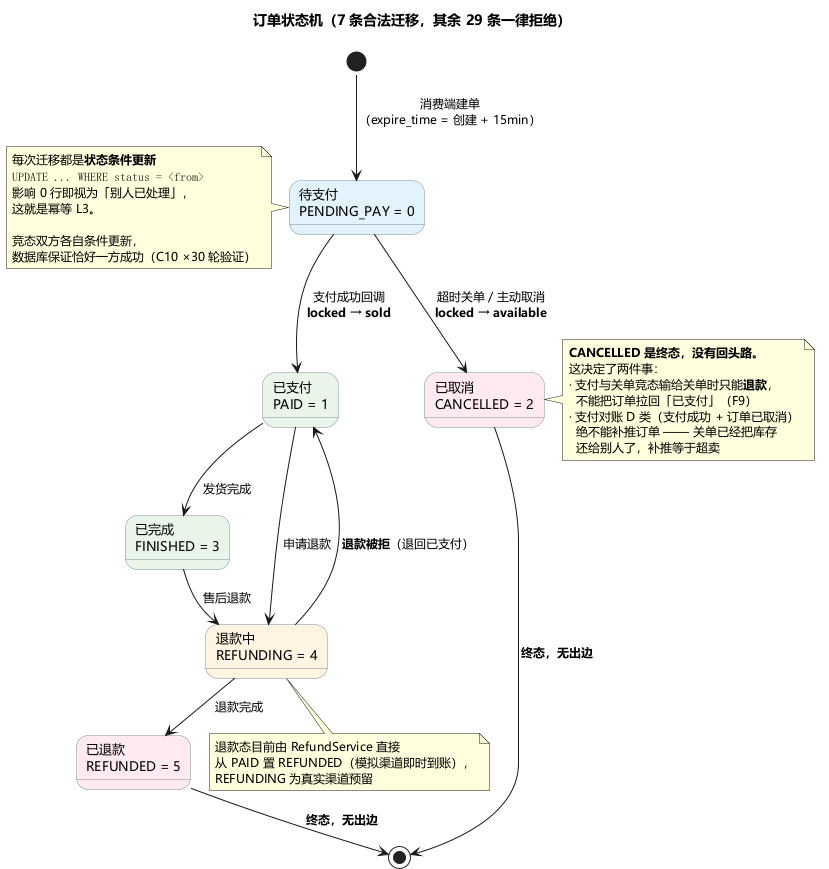

The diagram above was rendered by PlantUML. Its source (embedded in the PNG):
@startuml 06-订单状态机
' ============================================================================
' 订单状态机 —— 对应 OrderStateMachine，与 OrderStateMachineTest 穷举的 6×6 一致
' 7 条合法迁移、29 条拒绝。
' ============================================================================
!pragma layout smetana

skinparam defaultFontName Microsoft YaHei
skinparam defaultFontSize 12
skinparam shadowing false
skinparam state {
  BorderColor #78909C
  BackgroundColor #FFFFFF
  FontSize 13
}

title 订单状态机（7 条合法迁移，其余 29 条一律拒绝）

state "待支付\nPENDING_PAY = 0" as P #E3F2FD
state "已支付\nPAID = 1" as PAID #E8F5E9
state "已完成\nFINISHED = 3" as F #E8F5E9
state "退款中\nREFUNDING = 4" as RING #FFF3E0
state "已取消\nCANCELLED = 2" as C #FFEBEE
state "已退款\nREFUNDED = 5" as RED #FFEBEE

[*] --> P : 消费端建单\n（expire_time = 创建 + 15min）

P     --> PAID : 支付成功回调\n**locked → sold**
P     --> C    : 超时关单 / 主动取消\n**locked → available**
PAID  --> F    : 发货完成
PAID  --> RING : 申请退款
F     --> RING : 售后退款
RING  --> RED  : 退款完成
RING  --> PAID : **退款被拒**（退回已支付）

C     --> [*]  : **终态，无出边**
RED   --> [*]  : **终态，无出边**

note right of C
  **CANCELLED 是终态，没有回头路。**
  这决定了两件事：
  · 支付与关单竞态输给关单时只能**退款**，
    不能把订单拉回「已支付」（F9）
  · 支付对账 D 类（支付成功 + 订单已取消）
    绝不能补推订单 —— 关单已经把库存
    还给别人了，补推等于超卖
end note

note left of P
  每次迁移都是**状态条件更新**
  ""UPDATE ... WHERE status = <from>""
  影响 0 行即视为「别人已处理」，
  这就是幂等 L3。

  竞态双方各自条件更新，
  数据库保证恰好一方成功（C10 ×30 轮验证）
end note

note bottom of RING
  退款态目前由 RefundService 直接
  从 PAID 置 REFUNDED（模拟渠道即时到账），
  REFUNDING 为真实渠道预留
end note

@enduml